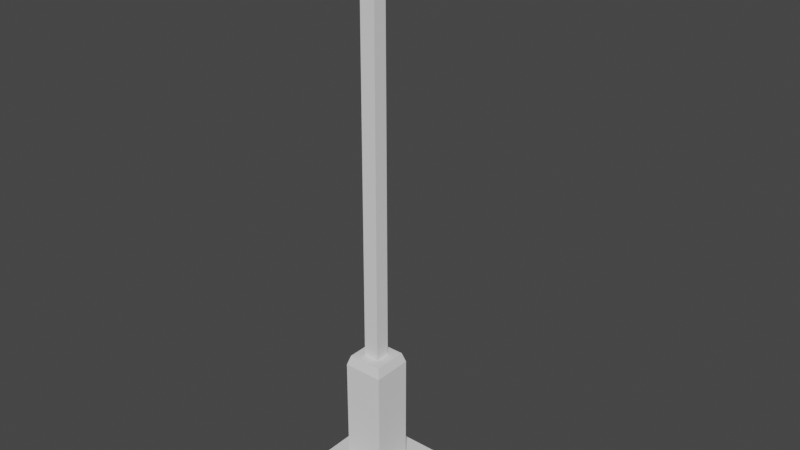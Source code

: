 # Source: straatlamp.blend  (saved by Blender 3.3.6; exported with 4.5.12 LTS)
import bpy
from mathutils import Matrix  # noqa: F401  (used for matrix-valued properties, if any)

bpy.ops.wm.read_factory_settings(use_empty=True)
scene = bpy.context.scene
scene.name = 'Scene'

# ---- collections
col_collection = bpy.data.collections.new('Collection'); scene.collection.children.link(col_collection)

# ---- world
world_world = bpy.data.worlds.new('World'); scene.world = world_world
world_world.use_nodes = True; world_world.node_tree.nodes.clear()
_N = world_world.node_tree.nodes; _L = world_world.node_tree.links
n0 = _N.new('ShaderNodeOutputWorld'); n0.name = 'World Output'; n0.location = (300, 300)
n1 = _N.new('ShaderNodeBackground'); n1.name = 'Background'; n1.location = (10, 300)
n1.inputs[0].default_value = (0.05088, 0.05088, 0.05088, 1.0)
_L.new(n1.outputs[0], n0.inputs[0])
n0.is_active_output = True
world_world.color = (0.05088, 0.05088, 0.05088)
world_world.use_sun_shadow = False
world_world.sun_shadow_jitter_overblur = 0.0

# ---- meshes
me_cube_001 = bpy.data.meshes.new('Cube.001')
me_cube_001.from_pydata([(-1.0, -1.0, -1.0), (-0.3919, -0.3919, -0.8731), (-1.0, 1.0, -1.0), (-0.3919, 0.3919, -0.8731), (1.0, -1.0, -1.0), (0.3919, -0.3919, -0.8731), (1.0, 1.0, -1.0), (0.3919, 0.3919, -0.8731), (-1.0, -1.0, -0.8731), (-1.0, 1.0, -0.8731), (1.0, 1.0, -0.8731), (1.0, -1.0, -0.8731), (-0.3919, -0.3919, 1.48), (-0.3919, 0.3919, 1.48), (0.3919, 0.3919, 1.48), (0.3919, -0.3919, 1.48), (-0.1495, -0.1495, 1.673), (-0.1495, 0.1495, 1.673), (0.1495, 0.1495, 1.673), (0.1495, -0.1495, 1.673), (-0.3342, -0.3342, 1.673), (-0.3342, 0.3342, 1.673), (0.3342, 0.3342, 1.673), (0.3342, -0.3342, 1.673), (-0.1519, -0.1247, 8.786), (0.1475, -0.08105, 8.829), (-0.1495, 0.1495, 8.784), (0.1491, 0.1055, 8.828), (-0.1519, -0.1247, 8.998), (-0.1495, 0.1495, 8.995), (0.1491, 0.1055, 8.951), (0.1475, -0.08105, 8.952), (-0.1499, -0.1199, 9.788), (-0.1475, 0.1543, 9.786), (0.1515, 0.1543, 9.786), (0.1491, -0.1202, 9.786), (0.1495, 0.1495, 8.784), (0.1471, -0.1251, 8.785), (0.1495, 0.1495, 8.995), (0.1471, -0.1251, 8.996), (0.9676, 0.1221, 8.989), (0.9654, -0.1255, 8.989), (0.9676, 0.1221, 9.153), (0.9654, -0.1255, 9.153), (1.28, 0.158, 8.959), (1.279, -0.1659, 8.96), (1.247, 0.1917, 9.2), (1.245, -0.1993, 9.2), (1.832, 0.1558, 8.959), (1.831, -0.1682, 8.96), (1.866, 0.1892, 9.2), (1.864, -0.2018, 9.2), (2.145, 0.1634, 9.019), (2.144, -0.1782, 9.02), (2.145, 0.1634, 9.122), (2.144, -0.1782, 9.123), (1.172, 0.2673, 9.153), (1.17, -0.2744, 9.153), (1.942, 0.2643, 9.153), (1.939, -0.2775, 9.153), (1.172, 0.2673, 8.989), (1.17, -0.2744, 8.989), (1.942, 0.2643, 8.989), (1.939, -0.2775, 8.989), (-0.2601, -0.2202, 9.875), (-0.2559, 0.2543, 9.871), (0.2615, 0.2543, 9.871), (0.2573, -0.2209, 9.873), (-0.199, -0.159, 10.15), (-0.1959, 0.1954, 10.15), (0.2014, 0.1954, 10.15), (0.1983, -0.1595, 10.15), (-0.2596, -0.219, 10.08), (-0.2554, 0.2555, 10.07), (0.262, 0.2555, 10.07), (0.2578, -0.2196, 10.07)], [], [(0, 8, 9, 2), (2, 9, 10, 6), (6, 10, 11, 4), (4, 11, 8, 0), (2, 6, 4, 0), (1, 5, 15, 12), (1, 3, 9, 8), (3, 7, 10, 9), (7, 5, 11, 10), (5, 1, 8, 11), (15, 14, 22, 23), (7, 3, 13, 14), (5, 7, 14, 15), (3, 1, 12, 13), (16, 19, 37, 24), (13, 12, 20, 21), (12, 15, 23, 20), (14, 13, 21, 22), (16, 17, 21, 20), (17, 18, 22, 21), (18, 19, 23, 22), (19, 16, 20, 23), (18, 17, 26, 36), (19, 18, 36, 37), (17, 16, 24, 26), (27, 30, 42, 40), (39, 38, 34, 35), (26, 24, 28, 29), (24, 37, 39, 28), (36, 26, 29, 38), (33, 32, 64, 65), (29, 28, 32, 33), (28, 39, 35, 32), (38, 29, 33, 34), (27, 25, 37, 36), (31, 30, 38, 39), (30, 27, 36, 38), (25, 31, 39, 37), (40, 42, 56, 60), (25, 27, 40, 41), (31, 25, 41, 43), (30, 31, 43, 42), (57, 61, 63, 59), (41, 40, 60, 61), (43, 41, 61, 57), (42, 43, 57, 56), (62, 58, 54, 52), (46, 47, 51, 50), (60, 56, 58, 62), (45, 44, 48, 49), (53, 52, 54, 55), (63, 62, 52, 53), (59, 63, 53, 55), (58, 59, 55, 54), (47, 46, 56, 57), (50, 51, 59, 58), (51, 47, 57, 59), (46, 50, 58, 56), (44, 45, 61, 60), (49, 48, 62, 63), (45, 49, 63, 61), (48, 44, 60, 62), (67, 66, 74, 75), (32, 35, 67, 64), (34, 33, 65, 66), (35, 34, 66, 67), (71, 70, 69, 68), (65, 64, 72, 73), (64, 67, 75, 72), (66, 65, 73, 74), (68, 69, 73, 72), (69, 70, 74, 73), (70, 71, 75, 74), (71, 68, 72, 75)])
_uv = me_cube_001.uv_layers.new(name='UVMap')
_uv.uv.foreach_set('vector', [0.375, 0.0, 0.625, 0.0, 0.625, 0.25, 0.375, 0.25, 0.375, 0.25, 0.625, 0.25, 0.625, 0.5, 0.375, 0.5, 0.375, 0.5, 0.625, 0.5, 0.625, 0.75, 0.375, 0.75, 0.375, 0.75, 0.625, 0.75, 0.625, 1.0, 0.375, 1.0, 0.125, 0.5, 0.375, 0.5, 0.375, 0.75, 0.125, 0.75, 0.799, 0.674, 0.701, 0.674, 0.701, 0.674, 0.799, 0.674, 0.799, 0.674, 0.799, 0.576, 0.875, 0.5, 0.875, 0.75, 0.799, 0.576, 0.701, 0.576, 0.625, 0.5, 0.875, 0.5, 0.701, 0.576, 0.701, 0.674, 0.625, 0.75, 0.625, 0.5, 0.701, 0.674, 0.799, 0.674, 0.875, 0.75, 0.625, 0.75, 0.701, 0.674, 0.701, 0.576, 0.701, 0.576, 0.701, 0.674, 0.701, 0.576, 0.799, 0.576, 0.799, 0.576, 0.701, 0.576, 0.701, 0.674, 0.701, 0.576, 0.701, 0.576, 0.701, 0.674, 0.799, 0.576, 0.799, 0.674, 0.799, 0.674, 0.799, 0.576, 0.7719, 0.6469, 0.7281, 0.6469, 0.7281, 0.6469, 0.7719, 0.6469, 0.799, 0.576, 0.799, 0.674, 0.799, 0.674, 0.799, 0.576, 0.799, 0.674, 0.701, 0.674, 0.701, 0.674, 0.799, 0.674, 0.701, 0.576, 0.799, 0.576, 0.799, 0.576, 0.701, 0.576, 0.7719, 0.6469, 0.7719, 0.6031, 0.799, 0.576, 0.799, 0.674, 0.7719, 0.6031, 0.7281, 0.6031, 0.701, 0.576, 0.799, 0.576, 0.7281, 0.6031, 0.7281, 0.6469, 0.701, 0.674, 0.701, 0.576, 0.7281, 0.6469, 0.7719, 0.6469, 0.799, 0.674, 0.701, 0.674, 0.7281, 0.6031, 0.7719, 0.6031, 0.7719, 0.6031, 0.7281, 0.6031, 0.7281, 0.6469, 0.7281, 0.6031, 0.7281, 0.6031, 0.7281, 0.6469, 0.7719, 0.6031, 0.7719, 0.6469, 0.7719, 0.6469, 0.7719, 0.6031, 0.7281, 0.6101, 0.7281, 0.6101, 0.7281, 0.6101, 0.7281, 0.6101, 0.7281, 0.6469, 0.7281, 0.6031, 0.7281, 0.6031, 0.7281, 0.6469, 0.7719, 0.6031, 0.7719, 0.6469, 0.7719, 0.6469, 0.7719, 0.6031, 0.7719, 0.6469, 0.7281, 0.6469, 0.7281, 0.6469, 0.7719, 0.6469, 0.7281, 0.6031, 0.7719, 0.6031, 0.7719, 0.6031, 0.7281, 0.6031, 0.7719, 0.6031, 0.7719, 0.6469, 0.7719, 0.6469, 0.7719, 0.6031, 0.7719, 0.6031, 0.7719, 0.6469, 0.7719, 0.6469, 0.7719, 0.6031, 0.7719, 0.6469, 0.7281, 0.6469, 0.7281, 0.6469, 0.7719, 0.6469, 0.7281, 0.6031, 0.7719, 0.6031, 0.7719, 0.6031, 0.7281, 0.6031, 0.7281, 0.6101, 0.7281, 0.6399, 0.7281, 0.6469, 0.7281, 0.6031, 0.7281, 0.6399, 0.7281, 0.6101, 0.7281, 0.6031, 0.7281, 0.6469, 0.7281, 0.6101, 0.7281, 0.6101, 0.7281, 0.6031, 0.7281, 0.6031, 0.7281, 0.6399, 0.7281, 0.6399, 0.7281, 0.6469, 0.7281, 0.6469, 0.7281, 0.6101, 0.7281, 0.6101, 0.7281, 0.6101, 0.7281, 0.6101, 0.7281, 0.6399, 0.7281, 0.6101, 0.7281, 0.6101, 0.7281, 0.6399, 0.7281, 0.6399, 0.7281, 0.6399, 0.7281, 0.6399, 0.7281, 0.6399, 0.7281, 0.6101, 0.7281, 0.6399, 0.7281, 0.6399, 0.7281, 0.6101, 0.7281, 0.6399, 0.7281, 0.6399, 0.7281, 0.6399, 0.7281, 0.6399, 0.7281, 0.6399, 0.7281, 0.6101, 0.7281, 0.6101, 0.7281, 0.6399, 0.7281, 0.6399, 0.7281, 0.6399, 0.7281, 0.6399, 0.7281, 0.6399, 0.7281, 0.6101, 0.7281, 0.6399, 0.7281, 0.6399, 0.7281, 0.6101, 0.7281, 0.6101, 0.7281, 0.6101, 0.7281, 0.6101, 0.7281, 0.6101, 0.7281, 0.6143, 0.7281, 0.6357, 0.7281, 0.6357, 0.7281, 0.6143, 0.7281, 0.6101, 0.7281, 0.6101, 0.7281, 0.6101, 0.7281, 0.6101, 0.7281, 0.6339, 0.7281, 0.6161, 0.7281, 0.6161, 0.7281, 0.6339, 0.7281, 0.6399, 0.7281, 0.6101, 0.7281, 0.6101, 0.7281, 0.6399, 0.7281, 0.6399, 0.7281, 0.6101, 0.7281, 0.6101, 0.7281, 0.6399, 0.7281, 0.6399, 0.7281, 0.6399, 0.7281, 0.6399, 0.7281, 0.6399, 0.7281, 0.6101, 0.7281, 0.6399, 0.7281, 0.6399, 0.7281, 0.6101, 0.7281, 0.6357, 0.7281, 0.6143, 0.7281, 0.6101, 0.7281, 0.6399, 0.7281, 0.6143, 0.7281, 0.6357, 0.7281, 0.6399, 0.7281, 0.6101, 0.7281, 0.6357, 0.7281, 0.6357, 0.7281, 0.6399, 0.7281, 0.6399, 0.7281, 0.6143, 0.7281, 0.6143, 0.7281, 0.6101, 0.7281, 0.6101, 0.7281, 0.6161, 0.7281, 0.6339, 0.7281, 0.6399, 0.7281, 0.6101, 0.7281, 0.6339, 0.7281, 0.6161, 0.7281, 0.6101, 0.7281, 0.6399, 0.7281, 0.6339, 0.7281, 0.6339, 0.7281, 0.6399, 0.7281, 0.6399, 0.7281, 0.6161, 0.7281, 0.6161, 0.7281, 0.6101, 0.7281, 0.6101, 0.7281, 0.6469, 0.7281, 0.6031, 0.7281, 0.6031, 0.7281, 0.6469, 0.7719, 0.6469, 0.7281, 0.6469, 0.7281, 0.6469, 0.7719, 0.6469, 0.7281, 0.6031, 0.7719, 0.6031, 0.7719, 0.6031, 0.7281, 0.6031, 0.7281, 0.6469, 0.7281, 0.6031, 0.7281, 0.6031, 0.7281, 0.6469, 0.0, 0.0, 0.0, 0.0, 0.0, 0.0, 0.0, 0.0, 0.7719, 0.6031, 0.7719, 0.6469, 0.7719, 0.6469, 0.7719, 0.6031, 0.7719, 0.6469, 0.7281, 0.6469, 0.7281, 0.6469, 0.7719, 0.6469, 0.7281, 0.6031, 0.7719, 0.6031, 0.7719, 0.6031, 0.7281, 0.6031, 0.0, 0.0, 0.0, 0.0, 0.0, 0.0, 0.0, 0.0, 0.0, 0.0, 0.0, 0.0, 0.0, 0.0, 0.0, 0.0, 0.0, 0.0, 0.0, 0.0, 0.0, 0.0, 0.0, 0.0, 0.0, 0.0, 0.0, 0.0, 0.0, 0.0, 0.0, 0.0])
me_cube_001.update()

# ---- objects
ob_cube = bpy.data.objects.new('Cube', me_cube_001)

# ---- transforms, parenting, visibility, modifiers, constraints
ob_cube.location = (0.0, 0.0, 0.0)
ob_cube.scale = (0.71, 0.71, 0.71)

# ---- collection membership
col_collection.objects.link(ob_cube)

# ---- scene / render settings (as saved in the file)
scene.frame_start = 1; scene.frame_end = 250; scene.frame_set(1)
scene.render.engine = 'BLENDER_EEVEE_NEXT'
scene.cycles.sampling_pattern = 'TABULATED_SOBOL'
scene.cycles.use_light_tree = False
scene.view_settings.view_transform = 'Filmic'
bpy.context.view_layer.update()

# ---- added for rendering (the .blend has no active camera and no usable light): camera, sun
cam_auto = bpy.data.cameras.new('AutoCamera')
cam_auto.lens = 50.0
cam_auto.sensor_width = 36.0
cam_auto.clip_end = 1000.0
ob_auto_camera = bpy.data.objects.new('AutoCamera', cam_auto)
scene.collection.objects.link(ob_auto_camera)
ob_auto_camera.location = (8.13029, -9.26845, 9.42768)
ob_auto_camera.rotation_euler = (1.09748, -7.21219e-08, 0.694738)
scene.camera = ob_auto_camera
light_auto_sun = bpy.data.lights.new('AutoSun', 'SUN')
light_auto_sun.energy = 3.0
light_auto_sun.angle = 0.0523599
ob_auto_sun = bpy.data.objects.new('AutoSun', light_auto_sun)
scene.collection.objects.link(ob_auto_sun)
ob_auto_sun.rotation_euler = (0.872665, 0.174533, 0.523599)
bpy.context.view_layer.update()
